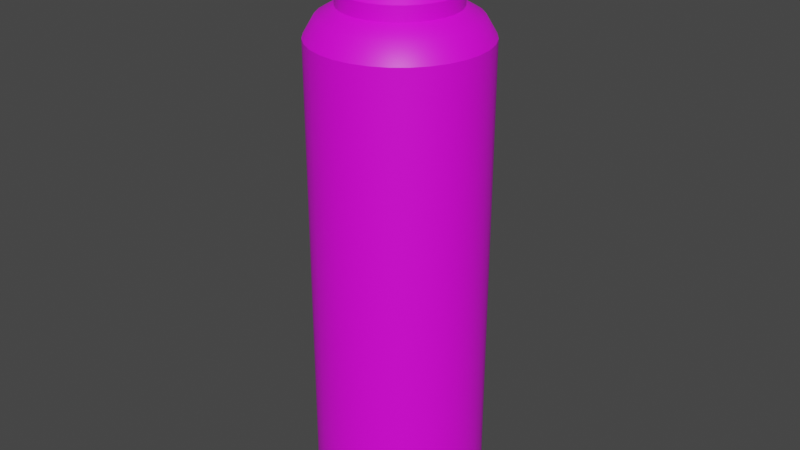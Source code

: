 # Source: HairSpray.blend  (saved by Blender 3.6.13; exported with 4.5.12 LTS)
import bpy
from mathutils import Matrix  # noqa: F401  (used for matrix-valued properties, if any)

bpy.ops.wm.read_factory_settings(use_empty=True)
scene = bpy.context.scene
scene.name = 'Scene'

# ---- collections
col_collection = bpy.data.collections.new('Collection'); scene.collection.children.link(col_collection)

# ---- images (referenced by path relative to the original .blend; pixels are not part of the script)
import os
ASSET_DIR = os.environ.get("B2B_ASSET_DIR", "")  # directory of the original .blend (textures are referenced by path, not embedded)
HERE = os.path.dirname(os.path.abspath(__file__))  # packed textures are extracted next to this script under _unpacked/

def load_image(name, relpath, width, height, colorspace="sRGB"):
    """Load a texture the original file referenced (path relative to the .blend, or extracted next to this script)."""
    p = next((c for c in (os.path.join(HERE, relpath), os.path.join(ASSET_DIR, relpath)) if relpath and os.path.exists(c)), "")
    if p:
        img = bpy.data.images.load(p, check_existing=True)
        img.name = name
    else:  # same state as the original file: an image datablock whose file is absent (Cycles renders it pink)
        img = bpy.data.images.new(name, width, height)
        img.source = "FILE"
        img.filepath = "//" + (relpath or name)
    img.colorspace_settings.name = colorspace
    return img
img_hairspray_basecolor = load_image('HairSpray_BaseColor', 'HairSpray_BaseColor.png', 1024, 1024, 'sRGB')

# ---- materials (node trees are filled in below, after node groups)
mat_material_002 = bpy.data.materials.new('Material.002')

# ---- node groups
ng_auto_smooth = bpy.data.node_groups.new('Auto Smooth', 'GeometryNodeTree')
_s = ng_auto_smooth.interface.new_socket(name='Geometry', in_out='OUTPUT', socket_type='NodeSocketGeometry')
_s = ng_auto_smooth.interface.new_socket(name='Geometry', in_out='INPUT', socket_type='NodeSocketGeometry')
_s = ng_auto_smooth.interface.new_socket(name='Angle', in_out='INPUT', socket_type='NodeSocketFloat')
_s.subtype = 'ANGLE'
_s.min_value = 0.0
_s.max_value = 3.142
ng_auto_smooth.is_modifier = True
_N = ng_auto_smooth.nodes; _L = ng_auto_smooth.links
n0 = _N.new('NodeGroupOutput'); n0.name = 'Group Output'; n0.location = (480, -100)
n1 = _N.new('NodeGroupInput'); n1.name = 'Group Input'; n1.location = (-420, -300)
n2 = _N.new('NodeGroupInput'); n2.name = 'Group Input.001'; n2.location = (-60, -100)
n3 = _N.new('GeometryNodeSetShadeSmooth'); n3.name = 'Set Shade Smooth'; n3.location = (120, -100)
n3.domain = 'EDGE'
n4 = _N.new('GeometryNodeSetShadeSmooth'); n4.name = 'Set Shade Smooth.001'; n4.location = (300, -100)
n5 = _N.new('GeometryNodeInputMeshEdgeAngle'); n5.name = 'Edge Angle'; n5.location = (-420, -220)
n6 = _N.new('GeometryNodeInputEdgeSmooth'); n6.name = 'Is Edge Smooth'; n6.location = (-60, -160)
n7 = _N.new('GeometryNodeInputShadeSmooth'); n7.name = 'Is Face Smooth'; n7.location = (-240, -340)
n8 = _N.new('FunctionNodeBooleanMath'); n8.name = 'Boolean Math'; n8.location = (-60, -220)
n9 = _N.new('FunctionNodeCompare'); n9.name = 'Compare'; n9.location = (-240, -180)
n9.operation = 'LESS_EQUAL'
_L.new(n5.outputs[0], n9.inputs[0])
_L.new(n4.outputs[0], n0.inputs[0])
_L.new(n1.outputs[1], n9.inputs[1])
_L.new(n9.outputs[0], n8.inputs[0])
_L.new(n7.outputs[0], n8.inputs[1])
_L.new(n2.outputs[0], n3.inputs[0])
_L.new(n6.outputs[0], n3.inputs[1])
_L.new(n3.outputs[0], n4.inputs[0])
_L.new(n8.outputs[0], n3.inputs[2])
n0.is_active_output = True

# ---- material node trees
mat_material_002.use_nodes = True; mat_material_002.node_tree.nodes.clear()
_N = mat_material_002.node_tree.nodes; _L = mat_material_002.node_tree.links
n0 = _N.new('ShaderNodeBsdfPrincipled'); n0.name = 'Principled BSDF'; n0.location = (10, 300)
n0.distribution = 'GGX'
n0.subsurface_method = 'RANDOM_WALK_SKIN'
n0.inputs[3].default_value = 1.45
n0.inputs[27].default_value = (0.0, 0.0, 0.0, 1.0)
n0.inputs[28].default_value = 1.0
n1 = _N.new('ShaderNodeOutputMaterial'); n1.name = 'Material Output'; n1.location = (300, 300)
n2 = _N.new('ShaderNodeTexImage'); n2.name = 'Image Texture'; n2.location = (-857, 266)
n2.image = img_hairspray_basecolor
_L.new(n0.outputs[0], n1.inputs[0])
_L.new(n2.outputs[0], n0.inputs[0])
n1.is_active_output = True

# ---- world
world_world = bpy.data.worlds.new('World'); scene.world = world_world
world_world.use_nodes = True; world_world.node_tree.nodes.clear()
_N = world_world.node_tree.nodes; _L = world_world.node_tree.links
n0 = _N.new('ShaderNodeOutputWorld'); n0.name = 'World Output'; n0.location = (300, 300)
n1 = _N.new('ShaderNodeBackground'); n1.name = 'Background'; n1.location = (10, 300)
n1.inputs[0].default_value = (0.05088, 0.05088, 0.05088, 1.0)
_L.new(n1.outputs[0], n0.inputs[0])
n0.is_active_output = True
world_world.color = (0.05088, 0.05088, 0.05088)
world_world.use_sun_shadow = False
world_world.sun_shadow_jitter_overblur = 0.0

# ---- meshes
me_cylinder = bpy.data.meshes.new('Cylinder')
me_cylinder.from_pydata([(8.218e-09, 1.264e-09, 0.0), (8.218e-09, 0.3, 0.0), (0.05853, 0.2942, 0.0), (0.1148, 0.2772, 0.0), (0.1667, 0.2494, 0.0), (0.2121, 0.2121, 0.0), (0.2494, 0.1667, 0.0), (0.2772, 0.1148, 0.0), (0.2942, 0.05853, 0.0), (0.3, 1.264e-09, 0.0), (0.2942, -0.05853, 0.0), (0.2772, -0.1148, 0.0), (0.2494, -0.1667, 0.0), (0.2121, -0.2121, 0.0), (0.1667, -0.2494, 0.0), (0.1148, -0.2772, 0.0), (0.05853, -0.2942, 0.0), (8.218e-09, -0.3, 0.0), (-0.05853, -0.2942, 0.0), (-0.1148, -0.2772, 0.0), (-0.1667, -0.2494, 0.0), (-0.2121, -0.2121, 0.0), (-0.2494, -0.1667, 0.0), (-0.2772, -0.1148, 0.0), (-0.2942, -0.05853, 0.0), (-0.3, 1.264e-09, 0.0), (-0.2942, 0.05853, 0.0), (-0.2772, 0.1148, 0.0), (-0.2494, 0.1667, 0.0), (-0.2121, 0.2121, 0.0), (-0.1667, 0.2494, 0.0), (-0.1148, 0.2772, 0.0), (-0.05853, 0.2942, 0.0), (8.218e-09, 0.3, 1.7), (8.218e-09, 0.1995, 1.8), (8.265e-09, 0.2631, 1.763), (0.03892, 0.1957, 1.8), (0.05853, 0.2942, 1.7), (0.05132, 0.258, 1.763), (0.07635, 0.1843, 1.8), (0.1148, 0.2772, 1.7), (0.1007, 0.243, 1.763), (0.1108, 0.1659, 1.8), (0.1667, 0.2494, 1.7), (0.1462, 0.2187, 1.763), (0.1411, 0.1411, 1.8), (0.2121, 0.2121, 1.7), (0.186, 0.186, 1.763), (0.1659, 0.1108, 1.8), (0.2494, 0.1667, 1.7), (0.2187, 0.1462, 1.763), (0.1843, 0.07635, 1.8), (0.2772, 0.1148, 1.7), (0.243, 0.1007, 1.763), (0.1957, 0.03892, 1.8), (0.2942, 0.05853, 1.7), (0.258, 0.05132, 1.763), (0.1995, 1.264e-09, 1.8), (0.3, 1.264e-09, 1.7), (0.2631, 1.281e-09, 1.763), (0.1957, -0.03892, 1.8), (0.2942, -0.05853, 1.7), (0.258, -0.05132, 1.763), (0.1843, -0.07635, 1.8), (0.2772, -0.1148, 1.7), (0.243, -0.1007, 1.763), (0.1659, -0.1108, 1.8), (0.2494, -0.1667, 1.7), (0.2187, -0.1462, 1.763), (0.1411, -0.1411, 1.8), (0.2121, -0.2121, 1.7), (0.186, -0.186, 1.763), (0.1108, -0.1659, 1.8), (0.1667, -0.2494, 1.7), (0.1462, -0.2187, 1.763), (0.07635, -0.1843, 1.8), (0.1148, -0.2772, 1.7), (0.1007, -0.243, 1.763), (0.03892, -0.1957, 1.8), (0.05853, -0.2942, 1.7), (0.05132, -0.258, 1.763), (8.218e-09, -0.1995, 1.8), (8.218e-09, -0.3, 1.7), (8.265e-09, -0.2631, 1.763), (-0.03892, -0.1957, 1.8), (-0.05853, -0.2942, 1.7), (-0.05132, -0.258, 1.763), (-0.07635, -0.1843, 1.8), (-0.1148, -0.2772, 1.7), (-0.1007, -0.243, 1.763), (-0.1108, -0.1659, 1.8), (-0.1667, -0.2494, 1.7), (-0.1462, -0.2187, 1.763), (-0.1411, -0.1411, 1.8), (-0.2121, -0.2121, 1.7), (-0.186, -0.186, 1.763), (-0.1659, -0.1108, 1.8), (-0.2494, -0.1667, 1.7), (-0.2187, -0.1462, 1.763), (-0.1843, -0.07635, 1.8), (-0.2772, -0.1148, 1.7), (-0.243, -0.1007, 1.763), (-0.1957, -0.03892, 1.8), (-0.2942, -0.05853, 1.7), (-0.258, -0.05132, 1.763), (-0.1995, 1.264e-09, 1.8), (-0.3, 1.264e-09, 1.7), (-0.2631, 1.281e-09, 1.763), (-0.1957, 0.03892, 1.8), (-0.2942, 0.05853, 1.7), (-0.258, 0.05132, 1.763), (-0.1843, 0.07635, 1.8), (-0.2772, 0.1148, 1.7), (-0.243, 0.1007, 1.763), (-0.1659, 0.1108, 1.8), (-0.2494, 0.1667, 1.7), (-0.2187, 0.1462, 1.763), (-0.1411, 0.1411, 1.8), (-0.2121, 0.2121, 1.7), (-0.186, 0.186, 1.763), (-0.1108, 0.1659, 1.8), (-0.1667, 0.2494, 1.7), (-0.1462, 0.2187, 1.763), (-0.07635, 0.1843, 1.8), (-0.1148, 0.2772, 1.7), (-0.1007, 0.243, 1.763), (-0.03892, 0.1957, 1.8), (-0.05853, 0.2942, 1.7), (-0.05132, 0.258, 1.763), (-0.03402, 0.171, 2.012), (-0.06674, 0.1611, 2.012), (-0.09689, 0.145, 2.012), (-0.1233, 0.1233, 2.012), (-0.145, 0.09689, 2.012), (-0.1611, 0.06674, 2.012), (-0.171, 0.03402, 2.012), (-0.1744, 1.264e-09, 2.012), (-0.171, -0.03402, 2.012), (-0.1611, -0.06674, 2.012), (-0.145, -0.09689, 2.012), (-0.1233, -0.1233, 2.012), (-0.09689, -0.145, 2.012), (-0.06674, -0.1611, 2.012), (-0.03402, -0.171, 2.012), (8.218e-09, -0.1744, 2.012), (0.03402, -0.171, 2.012), (0.06674, -0.1611, 2.012), (0.09689, -0.145, 2.012), (0.1233, -0.1233, 2.012), (0.145, -0.09689, 2.012), (0.1611, -0.06674, 2.012), (0.171, -0.03402, 2.012), (0.1744, 1.264e-09, 2.012), (0.171, 0.03402, 2.012), (0.1611, 0.06674, 2.012), (0.145, 0.09689, 2.012), (0.1233, 0.1233, 2.012), (0.09689, 0.145, 2.012), (0.06674, 0.1611, 2.012), (0.03402, 0.171, 2.012), (8.218e-09, 0.1744, 2.012), (8.218e-09, 0.1995, 1.85), (8.218e-09, 0.1744, 1.875), (0.03402, 0.171, 1.875), (0.03892, 0.1957, 1.85), (0.06674, 0.1611, 1.875), (0.07635, 0.1843, 1.85), (0.09689, 0.145, 1.875), (0.1108, 0.1659, 1.85), (0.1233, 0.1233, 1.875), (0.1411, 0.1411, 1.85), (0.145, 0.09689, 1.875), (0.1659, 0.1108, 1.85), (0.1611, 0.06674, 1.875), (0.1843, 0.07635, 1.85), (0.171, 0.03402, 1.875), (0.1957, 0.03892, 1.85), (0.1744, 1.264e-09, 1.875), (0.1995, 1.264e-09, 1.85), (0.171, -0.03402, 1.875), (0.1957, -0.03892, 1.85), (0.1611, -0.06674, 1.875), (0.1843, -0.07635, 1.85), (0.145, -0.09689, 1.875), (0.1659, -0.1108, 1.85), (0.1233, -0.1233, 1.875), (0.1411, -0.1411, 1.85), (0.09689, -0.145, 1.875), (0.1108, -0.1659, 1.85), (0.06674, -0.1611, 1.875), (0.07635, -0.1843, 1.85), (0.03402, -0.171, 1.875), (0.03892, -0.1957, 1.85), (8.218e-09, -0.1744, 1.875), (8.218e-09, -0.1995, 1.85), (-0.03402, -0.171, 1.875), (-0.03892, -0.1957, 1.85), (-0.06674, -0.1611, 1.875), (-0.07635, -0.1843, 1.85), (-0.09689, -0.145, 1.875), (-0.1108, -0.1659, 1.85), (-0.1233, -0.1233, 1.875), (-0.1411, -0.1411, 1.85), (-0.145, -0.09689, 1.875), (-0.1659, -0.1108, 1.85), (-0.1611, -0.06674, 1.875), (-0.1843, -0.07635, 1.85), (-0.171, -0.03402, 1.875), (-0.1957, -0.03892, 1.85), (-0.1744, 1.264e-09, 1.875), (-0.1995, 1.264e-09, 1.85), (-0.171, 0.03402, 1.875), (-0.1957, 0.03892, 1.85), (-0.1611, 0.06674, 1.875), (-0.1843, 0.07635, 1.85), (-0.145, 0.09689, 1.875), (-0.1659, 0.1108, 1.85), (-0.1233, 0.1233, 1.875), (-0.1411, 0.1411, 1.85), (-0.09689, 0.145, 1.875), (-0.1108, 0.1659, 1.85), (-0.06674, 0.1611, 1.875), (-0.07635, 0.1843, 1.85), (-0.03402, 0.171, 1.875), (-0.03892, 0.1957, 1.85), (8.218e-09, 1.264e-09, 2.012), (0.03402, 0.171, 2.102), (0.06674, 0.1611, 2.102), (8.218e-09, 1.264e-09, 2.102), (-0.171, 0.03402, 2.102), (-0.1233, 0.1233, 2.102), (-0.09689, 0.145, 2.102), (-0.03402, 0.171, 2.102), (8.218e-09, 0.1744, 2.102), (0.1233, 0.1233, 2.102), (0.145, 0.09689, 2.102), (0.171, 0.03402, 2.102), (0.1744, 1.264e-09, 2.102), (-0.1611, 0.06674, 2.102), (-0.06674, 0.1611, 2.102), (-0.145, 0.09689, 2.102), (-0.1744, 1.264e-09, 2.102), (0.1611, 0.06674, 2.102), (0.09689, 0.145, 2.102)], [], [(0, 1, 2), (1, 33, 37, 2), (32, 127, 33, 1), (0, 2, 3), (2, 37, 40, 3), (223, 221, 130, 129), (0, 3, 4), (3, 40, 43, 4), (205, 203, 139, 138), (0, 4, 5), (4, 43, 46, 5), (187, 185, 148, 147), (0, 5, 6), (5, 46, 49, 6), (169, 167, 157, 156), (0, 6, 7), (6, 49, 52, 7), (39, 36, 164, 166), (0, 7, 8), (7, 52, 55, 8), (213, 211, 135, 134), (0, 8, 9), (8, 55, 58, 9), (195, 193, 144, 143), (0, 9, 10), (9, 58, 61, 10), (177, 175, 153, 152), (0, 10, 11), (10, 61, 64, 11), (221, 219, 131, 130), (0, 11, 12), (11, 64, 67, 12), (203, 201, 140, 139), (0, 12, 13), (12, 67, 70, 13), (185, 183, 149, 148), (0, 13, 14), (13, 70, 73, 14), (167, 165, 158, 157), (0, 14, 15), (14, 73, 76, 15), (211, 209, 136, 135), (0, 15, 16), (15, 76, 79, 16), (193, 191, 145, 144), (0, 16, 17), (16, 79, 82, 17), (175, 173, 154, 153), (0, 17, 18), (17, 82, 85, 18), (219, 217, 132, 131), (0, 18, 19), (18, 85, 88, 19), (201, 199, 141, 140), (0, 19, 20), (19, 88, 91, 20), (183, 181, 150, 149), (0, 20, 21), (20, 91, 94, 21), (165, 163, 159, 158), (0, 21, 22), (21, 94, 97, 22), (209, 207, 137, 136), (0, 22, 23), (22, 97, 100, 23), (191, 189, 146, 145), (0, 23, 24), (23, 100, 103, 24), (173, 171, 155, 154), (0, 24, 25), (24, 103, 106, 25), (217, 215, 133, 132), (0, 25, 26), (25, 106, 109, 26), (199, 197, 142, 141), (0, 26, 27), (26, 109, 112, 27), (181, 179, 151, 150), (0, 27, 28), (27, 112, 115, 28), (163, 162, 160, 159), (0, 28, 29), (28, 115, 118, 29), (162, 223, 129, 160), (0, 29, 30), (29, 118, 121, 30), (207, 205, 138, 137), (0, 30, 31), (30, 121, 124, 31), (189, 187, 147, 146), (0, 31, 32), (31, 124, 127, 32), (0, 32, 1), (171, 169, 156, 155), (215, 213, 134, 133), (37, 33, 35, 38), (38, 35, 34, 36), (40, 37, 38, 41), (41, 38, 36, 39), (43, 40, 41, 44), (44, 41, 39, 42), (46, 43, 44, 47), (47, 44, 42, 45), (49, 46, 47, 50), (50, 47, 45, 48), (52, 49, 50, 53), (53, 50, 48, 51), (55, 52, 53, 56), (56, 53, 51, 54), (58, 55, 56, 59), (59, 56, 54, 57), (61, 58, 59, 62), (62, 59, 57, 60), (64, 61, 62, 65), (65, 62, 60, 63), (67, 64, 65, 68), (68, 65, 63, 66), (70, 67, 68, 71), (71, 68, 66, 69), (73, 70, 71, 74), (74, 71, 69, 72), (76, 73, 74, 77), (77, 74, 72, 75), (79, 76, 77, 80), (80, 77, 75, 78), (82, 79, 80, 83), (83, 80, 78, 81), (85, 82, 83, 86), (86, 83, 81, 84), (88, 85, 86, 89), (89, 86, 84, 87), (91, 88, 89, 92), (92, 89, 87, 90), (94, 91, 92, 95), (95, 92, 90, 93), (97, 94, 95, 98), (98, 95, 93, 96), (100, 97, 98, 101), (101, 98, 96, 99), (103, 100, 101, 104), (104, 101, 99, 102), (106, 103, 104, 107), (107, 104, 102, 105), (109, 106, 107, 110), (110, 107, 105, 108), (112, 109, 110, 113), (113, 110, 108, 111), (115, 112, 113, 116), (116, 113, 111, 114), (118, 115, 116, 119), (119, 116, 114, 117), (121, 118, 119, 122), (122, 119, 117, 120), (124, 121, 122, 125), (125, 122, 120, 123), (127, 124, 125, 128), (128, 125, 123, 126), (33, 127, 128, 35), (35, 128, 126, 34), (197, 195, 143, 142), (45, 42, 168, 170), (48, 45, 170, 172), (51, 48, 172, 174), (54, 51, 174, 176), (57, 54, 176, 178), (60, 57, 178, 180), (63, 60, 180, 182), (66, 63, 182, 184), (69, 66, 184, 186), (72, 69, 186, 188), (75, 72, 188, 190), (78, 75, 190, 192), (81, 78, 192, 194), (84, 81, 194, 196), (87, 84, 196, 198), (90, 87, 198, 200), (93, 90, 200, 202), (96, 93, 202, 204), (99, 96, 204, 206), (102, 99, 206, 208), (105, 102, 208, 210), (108, 105, 210, 212), (111, 108, 212, 214), (114, 111, 214, 216), (117, 114, 216, 218), (120, 117, 218, 220), (123, 120, 220, 222), (126, 123, 222, 224), (159, 160, 233, 226), (34, 126, 224, 161), (42, 39, 166, 168), (179, 177, 152, 151), (162, 163, 164, 161), (163, 165, 166, 164), (165, 167, 168, 166), (167, 169, 170, 168), (169, 171, 172, 170), (171, 173, 174, 172), (173, 175, 176, 174), (175, 177, 178, 176), (177, 179, 180, 178), (179, 181, 182, 180), (181, 183, 184, 182), (183, 185, 186, 184), (185, 187, 188, 186), (187, 189, 190, 188), (189, 191, 192, 190), (191, 193, 194, 192), (193, 195, 196, 194), (195, 197, 198, 196), (197, 199, 200, 198), (199, 201, 202, 200), (201, 203, 204, 202), (203, 205, 206, 204), (205, 207, 208, 206), (207, 209, 210, 208), (209, 211, 212, 210), (211, 213, 214, 212), (213, 215, 216, 214), (215, 217, 218, 216), (217, 219, 220, 218), (219, 221, 222, 220), (221, 223, 224, 222), (223, 162, 161, 224), (36, 34, 161, 164), (225, 147, 148), (225, 139, 140), (158, 159, 226, 227), (131, 132, 230, 231), (225, 150, 151), (225, 142, 143), (135, 136, 241, 229), (134, 135, 229, 238), (225, 145, 146), (225, 137, 138), (156, 157, 243, 234), (157, 158, 227, 243), (225, 148, 149), (225, 140, 141), (132, 133, 240, 230), (152, 153, 236, 237), (225, 151, 152), (225, 143, 144), (133, 134, 238, 240), (153, 154, 242, 236), (225, 146, 147), (225, 138, 139), (154, 155, 235, 242), (129, 130, 239, 232), (225, 149, 150), (225, 141, 142), (130, 131, 231, 239), (155, 156, 234, 235), (225, 144, 145), (225, 136, 137), (136, 225, 228, 241), (228, 235, 234), (228, 231, 230), (228, 227, 226), (228, 238, 229), (228, 236, 242), (228, 232, 239), (228, 234, 243), (228, 230, 240), (228, 233, 232), (228, 229, 241), (228, 242, 235), (228, 239, 231), (228, 243, 227), (228, 240, 238), (228, 237, 236), (228, 226, 233), (225, 152, 237, 228), (160, 129, 232, 233)])
me_cylinder.polygons.foreach_set('use_smooth', [True] * 274)
_uv = me_cylinder.uv_layers.new(name='UVMap')
_uv.uv.foreach_set('vector', [0.1205, 0.8795, 0.2362, 0.8444, 0.2409, 0.8676, 0.0001685, 0.4032, 0.6855, 0.4032, 0.6855, 0.4269, 0.0001685, 0.4269, 0.0001685, 0.3795, 0.6855, 0.3795, 0.6855, 0.4032, 0.0001685, 0.4032, 0.1205, 0.8795, 0.2409, 0.8676, 0.2409, 0.8913, 0.0001685, 0.4269, 0.6855, 0.4269, 0.6855, 0.4506, 0.0001685, 0.4506, 0.7842, 0.2368, 0.7842, 0.2515, 0.7259, 0.2503, 0.7261, 0.2363, 0.1205, 0.8795, 0.2409, 0.8913, 0.2362, 0.9146, 0.0001685, 0.4506, 0.6855, 0.4506, 0.6855, 0.4743, 0.0001685, 0.4743, 0.7758, 0.3684, 0.7735, 0.3828, 0.717, 0.3746, 0.7189, 0.361, 0.1205, 0.8795, 0.2362, 0.9146, 0.2272, 0.9365, 0.0001685, 0.4743, 0.6855, 0.4743, 0.6855, 0.498, 0.0001685, 0.498, 0.7659, 0.03578, 0.7686, 0.04952, 0.714, 0.05872, 0.7118, 0.04564, 0.1205, 0.8795, 0.2272, 0.9365, 0.214, 0.9562, 0.0001685, 0.498, 0.6855, 0.498, 0.6855, 0.5217, 0.0001685, 0.5217, 0.7823, 0.1636, 0.7829, 0.1781, 0.7253, 0.1804, 0.7247, 0.1666, 0.1205, 0.8795, 0.214, 0.9562, 0.1972, 0.973, 0.0001685, 0.5217, 0.6855, 0.5217, 0.6855, 0.5454, 0.0001685, 0.5454, 0.8169, 0.1913, 0.8174, 0.2064, 0.7982, 0.207, 0.7979, 0.1922, 0.1205, 0.8795, 0.1972, 0.973, 0.1775, 0.9861, 0.0001685, 0.5454, 0.6855, 0.5454, 0.6855, 0.5691, 0.0001685, 0.5691, 0.7815, 0.3103, 0.7803, 0.3249, 0.7229, 0.3201, 0.7237, 0.3062, 0.1205, 0.8795, 0.1775, 0.9861, 0.1556, 0.9952, 0.0001685, 0.5691, 0.6855, 0.5691, 0.6855, 0.5928, 0.0001685, 0.5928, 0.7636, 0.4399, 0.7602, 0.4537, 0.705, 0.4419, 0.7077, 0.4285, 0.1205, 0.8795, 0.1556, 0.9952, 0.1324, 0.9998, 0.0001685, 0.5928, 0.6855, 0.5928, 0.6855, 0.6166, 0.0001685, 0.6166, 0.7772, 0.1061, 0.7788, 0.1204, 0.7222, 0.1254, 0.7211, 0.1119, 0.1205, 0.8795, 0.1324, 0.9998, 0.1087, 0.9998, 0.0001685, 0.6166, 0.6855, 0.6166, 0.6855, 0.6403, 0.0001685, 0.6403, 0.7842, 0.2515, 0.7835, 0.2662, 0.7256, 0.2643, 0.7259, 0.2503, 0.1205, 0.8795, 0.1087, 0.9998, 0.08541, 0.9952, 0.0001685, 0.6403, 0.6855, 0.6403, 0.6855, 0.664, 0.0001685, 0.664, 0.7735, 0.3828, 0.7714, 0.3972, 0.715, 0.3882, 0.717, 0.3746, 0.1205, 0.8795, 0.08541, 0.9952, 0.06351, 0.9861, 0.0001685, 0.664, 0.6855, 0.664, 0.6855, 0.6877, 0.0001685, 0.6877, 0.7686, 0.04952, 0.771, 0.0635, 0.7161, 0.07191, 0.714, 0.05872, 0.1205, 0.8795, 0.06351, 0.9861, 0.0438, 0.973, 0.0001685, 0.6877, 0.6855, 0.6877, 0.6855, 0.7114, 0.0001686, 0.7114, 0.7829, 0.1781, 0.7833, 0.1927, 0.7257, 0.1943, 0.7253, 0.1804, 0.1205, 0.8795, 0.0438, 0.973, 0.02704, 0.9562, 0.0001686, 0.7114, 0.6855, 0.7114, 0.6855, 0.7351, 0.0001686, 0.7351, 0.7803, 0.3249, 0.779, 0.3394, 0.7219, 0.3338, 0.7229, 0.3201, 0.1205, 0.8795, 0.02704, 0.9562, 0.01387, 0.9365, 0.0001686, 0.7351, 0.6855, 0.7351, 0.6855, 0.7588, 0.0001686, 0.7588, 0.7602, 0.4537, 0.7566, 0.4671, 0.7021, 0.4555, 0.705, 0.4419, 0.1205, 0.8795, 0.01387, 0.9365, 0.004793, 0.9146, 0.0001685, 0.0001686, 0.6855, 0.0001685, 0.6855, 0.02388, 0.0001685, 0.02388, 0.7788, 0.1204, 0.7802, 0.1347, 0.7232, 0.1391, 0.7222, 0.1254, 0.1205, 0.8795, 0.004793, 0.9146, 0.0001684, 0.8913, 0.0001685, 0.02388, 0.6855, 0.02388, 0.6855, 0.04758, 0.0001685, 0.04758, 0.7835, 0.2662, 0.7831, 0.2809, 0.7251, 0.2783, 0.7256, 0.2643, 0.1205, 0.8795, 0.0001684, 0.8913, 0.0001684, 0.8676, 0.0001685, 0.04758, 0.6855, 0.04758, 0.6855, 0.07129, 0.0001685, 0.07129, 0.7714, 0.3972, 0.7691, 0.4115, 0.7128, 0.4017, 0.715, 0.3882, 0.1205, 0.8795, 0.0001684, 0.8676, 0.004793, 0.8444, 0.0001685, 0.07129, 0.6855, 0.07129, 0.6855, 0.095, 0.0001685, 0.095, 0.771, 0.0635, 0.7735, 0.07756, 0.7179, 0.08518, 0.7161, 0.07191, 0.1205, 0.8795, 0.004793, 0.8444, 0.01387, 0.8225, 0.0001685, 0.095, 0.6855, 0.095, 0.6855, 0.1187, 0.0001685, 0.1187, 0.7833, 0.1927, 0.784, 0.2074, 0.726, 0.2083, 0.7257, 0.1943, 0.1205, 0.8795, 0.01387, 0.8225, 0.02704, 0.8028, 0.0001685, 0.1187, 0.6855, 0.1187, 0.6855, 0.1424, 0.0001685, 0.1424, 0.779, 0.3394, 0.7775, 0.3539, 0.7205, 0.3474, 0.7219, 0.3338, 0.1205, 0.8795, 0.02704, 0.8028, 0.0438, 0.786, 0.0001685, 0.1424, 0.6855, 0.1424, 0.6855, 0.1661, 0.0001685, 0.1661, 0.7596, 0.009376, 0.7629, 0.02233, 0.7095, 0.03266, 0.707, 0.01977, 0.1205, 0.8795, 0.0438, 0.786, 0.06351, 0.7728, 0.0001685, 0.1661, 0.6855, 0.1661, 0.6855, 0.1898, 0.0001685, 0.1898, 0.7802, 0.1347, 0.7811, 0.1491, 0.724, 0.1528, 0.7232, 0.1391, 0.1205, 0.8795, 0.06351, 0.7728, 0.08541, 0.7638, 0.0001685, 0.1898, 0.6855, 0.1898, 0.6855, 0.2135, 0.0001685, 0.2135, 0.7831, 0.2809, 0.7824, 0.2956, 0.7245, 0.2923, 0.7251, 0.2783, 0.1205, 0.8795, 0.08541, 0.7638, 0.1087, 0.7591, 0.0001685, 0.2135, 0.6855, 0.2135, 0.6855, 0.2372, 0.0001685, 0.2372, 0.7691, 0.4115, 0.7664, 0.4258, 0.7103, 0.4151, 0.7128, 0.4017, 0.1205, 0.8795, 0.1087, 0.7591, 0.1324, 0.7591, 0.0001685, 0.2372, 0.6855, 0.2372, 0.6855, 0.2609, 0.0001685, 0.2609, 0.7735, 0.07756, 0.7753, 0.09178, 0.7196, 0.09852, 0.7179, 0.08518, 0.1205, 0.8795, 0.1324, 0.7591, 0.1556, 0.7638, 0.0001685, 0.2609, 0.6855, 0.2609, 0.6855, 0.2847, 0.0001685, 0.2847, 0.784, 0.2074, 0.784, 0.2221, 0.7261, 0.2223, 0.726, 0.2083, 0.1205, 0.8795, 0.1556, 0.7638, 0.1775, 0.7728, 0.0001685, 0.2847, 0.6855, 0.2847, 0.6855, 0.3084, 0.0001685, 0.3084, 0.784, 0.2221, 0.7842, 0.2368, 0.7261, 0.2363, 0.7261, 0.2223, 0.1205, 0.8795, 0.1775, 0.7728, 0.1972, 0.786, 0.0001685, 0.3084, 0.6855, 0.3084, 0.6855, 0.3321, 0.0001685, 0.3321, 0.7775, 0.3539, 0.7758, 0.3684, 0.7189, 0.361, 0.7205, 0.3474, 0.1205, 0.8795, 0.1972, 0.786, 0.214, 0.8028, 0.0001685, 0.3321, 0.6855, 0.3321, 0.6855, 0.3558, 0.0001685, 0.3558, 0.7629, 0.02233, 0.7659, 0.03578, 0.7118, 0.04564, 0.7095, 0.03266, 0.1205, 0.8795, 0.214, 0.8028, 0.2272, 0.8225, 0.0001685, 0.3558, 0.6855, 0.3558, 0.6855, 0.3795, 0.0001685, 0.3795, 0.1205, 0.8795, 0.2272, 0.8225, 0.2362, 0.8444, 0.7811, 0.1491, 0.7823, 0.1636, 0.7247, 0.1666, 0.724, 0.1528, 0.7824, 0.2956, 0.7815, 0.3103, 0.7237, 0.3062, 0.7245, 0.2923, 0.6935, 0.7045, 0.688, 0.681, 0.717, 0.6762, 0.7215, 0.6958, 0.7215, 0.6958, 0.717, 0.6762, 0.746, 0.6716, 0.7496, 0.6872, 0.7022, 0.727, 0.6935, 0.7045, 0.7215, 0.6958, 0.7287, 0.7146, 0.7287, 0.7146, 0.7215, 0.6958, 0.7496, 0.6872, 0.7554, 0.7022, 0.7139, 0.7481, 0.7022, 0.727, 0.7287, 0.7146, 0.7383, 0.7323, 0.7383, 0.7323, 0.7287, 0.7146, 0.7554, 0.7022, 0.7632, 0.7163, 0.7283, 0.7675, 0.7139, 0.7481, 0.7383, 0.7323, 0.7505, 0.7483, 0.7505, 0.7483, 0.7383, 0.7323, 0.7632, 0.7163, 0.7728, 0.7292, 0.7453, 0.7847, 0.7283, 0.7675, 0.7505, 0.7483, 0.7646, 0.7627, 0.7646, 0.7627, 0.7505, 0.7483, 0.7728, 0.7292, 0.7841, 0.7406, 0.7645, 0.7995, 0.7453, 0.7847, 0.7646, 0.7627, 0.7807, 0.7749, 0.7807, 0.7749, 0.7646, 0.7627, 0.7841, 0.7406, 0.797, 0.7503, 0.7857, 0.8114, 0.7645, 0.7995, 0.7807, 0.7749, 0.7982, 0.7848, 0.7982, 0.7848, 0.7807, 0.7749, 0.797, 0.7503, 0.8109, 0.7584, 0.8083, 0.8202, 0.7857, 0.8114, 0.7982, 0.7848, 0.8169, 0.7922, 0.8169, 0.7922, 0.7982, 0.7848, 0.8109, 0.7584, 0.8258, 0.7642, 0.8318, 0.8258, 0.8083, 0.8202, 0.8169, 0.7922, 0.8365, 0.797, 0.8365, 0.797, 0.8169, 0.7922, 0.8258, 0.7642, 0.8415, 0.768, 0.8557, 0.828, 0.8318, 0.8258, 0.8365, 0.797, 0.8564, 0.799, 0.8564, 0.799, 0.8365, 0.797, 0.8415, 0.768, 0.8574, 0.7698, 0.8796, 0.8271, 0.8557, 0.828, 0.8564, 0.799, 0.8765, 0.7983, 0.8765, 0.7983, 0.8564, 0.799, 0.8574, 0.7698, 0.8733, 0.7691, 0.9032, 0.8229, 0.8796, 0.8271, 0.8765, 0.7983, 0.8961, 0.7946, 0.8961, 0.7946, 0.8765, 0.7983, 0.8733, 0.7691, 0.8891, 0.7664, 0.926, 0.8156, 0.9032, 0.8229, 0.8961, 0.7946, 0.9152, 0.7886, 0.9152, 0.7886, 0.8961, 0.7946, 0.8891, 0.7664, 0.9042, 0.7614, 0.9476, 0.8053, 0.926, 0.8156, 0.9152, 0.7886, 0.9333, 0.7797, 0.9333, 0.7797, 0.9152, 0.7886, 0.9042, 0.7614, 0.9185, 0.7544, 0.9677, 0.7925, 0.9476, 0.8053, 0.9333, 0.7797, 0.9506, 0.7683, 0.9506, 0.7683, 0.9333, 0.7797, 0.9185, 0.7544, 0.9316, 0.7453, 0.9461, 0.497, 0.9677, 0.5097, 0.9505, 0.5355, 0.9324, 0.5242, 0.9324, 0.5242, 0.9505, 0.5355, 0.9316, 0.5598, 0.9179, 0.5509, 0.9233, 0.4872, 0.9461, 0.497, 0.9324, 0.5242, 0.9133, 0.5157, 0.9133, 0.5157, 0.9324, 0.5242, 0.9179, 0.5509, 0.9029, 0.5441, 0.8994, 0.4807, 0.9233, 0.4872, 0.9133, 0.5157, 0.8934, 0.5099, 0.8934, 0.5099, 0.9133, 0.5157, 0.9029, 0.5441, 0.887, 0.5396, 0.8749, 0.4773, 0.8994, 0.4807, 0.8934, 0.5099, 0.8729, 0.5072, 0.8729, 0.5072, 0.8934, 0.5099, 0.887, 0.5396, 0.8707, 0.5372, 0.8502, 0.4774, 0.8749, 0.4773, 0.8729, 0.5072, 0.8524, 0.5072, 0.8524, 0.5072, 0.8729, 0.5072, 0.8707, 0.5372, 0.8543, 0.537, 0.8259, 0.481, 0.8502, 0.4774, 0.8524, 0.5072, 0.8321, 0.5099, 0.8321, 0.5099, 0.8524, 0.5072, 0.8543, 0.537, 0.8381, 0.5391, 0.8023, 0.4876, 0.8259, 0.481, 0.8321, 0.5099, 0.8125, 0.5156, 0.8125, 0.5156, 0.8321, 0.5099, 0.8381, 0.5391, 0.8225, 0.5436, 0.78, 0.4976, 0.8023, 0.4876, 0.8125, 0.5156, 0.7938, 0.5237, 0.7938, 0.5237, 0.8125, 0.5156, 0.8225, 0.5436, 0.8076, 0.55, 0.7593, 0.5104, 0.78, 0.4976, 0.7938, 0.5237, 0.7764, 0.5343, 0.7764, 0.5343, 0.7938, 0.5237, 0.8076, 0.55, 0.7938, 0.5586, 0.7405, 0.5259, 0.7593, 0.5104, 0.7764, 0.5343, 0.7609, 0.5473, 0.7609, 0.5473, 0.7764, 0.5343, 0.7938, 0.5586, 0.7812, 0.5688, 0.7242, 0.5439, 0.7405, 0.5259, 0.7609, 0.5473, 0.7471, 0.5622, 0.7471, 0.5622, 0.7609, 0.5473, 0.7812, 0.5688, 0.7702, 0.5806, 0.7103, 0.5638, 0.7242, 0.5439, 0.7471, 0.5622, 0.7356, 0.5789, 0.7356, 0.5789, 0.7471, 0.5622, 0.7702, 0.5806, 0.7611, 0.594, 0.6992, 0.5856, 0.7103, 0.5638, 0.7356, 0.5789, 0.7266, 0.597, 0.7266, 0.597, 0.7356, 0.5789, 0.7611, 0.594, 0.7538, 0.6084, 0.6915, 0.6087, 0.6992, 0.5856, 0.7266, 0.597, 0.72, 0.6161, 0.72, 0.6161, 0.7266, 0.597, 0.7538, 0.6084, 0.7486, 0.6238, 0.6871, 0.6326, 0.6915, 0.6087, 0.72, 0.6161, 0.7161, 0.636, 0.7161, 0.636, 0.72, 0.6161, 0.7486, 0.6238, 0.7454, 0.6396, 0.6858, 0.6568, 0.6871, 0.6326, 0.7161, 0.636, 0.7153, 0.6561, 0.7153, 0.6561, 0.7161, 0.636, 0.7454, 0.6396, 0.7445, 0.6556, 0.688, 0.681, 0.6858, 0.6568, 0.7153, 0.6561, 0.717, 0.6762, 0.717, 0.6762, 0.7153, 0.6561, 0.7445, 0.6556, 0.746, 0.6716, 0.7664, 0.4258, 0.7636, 0.4399, 0.7077, 0.4285, 0.7103, 0.4151, 0.8152, 0.1614, 0.8161, 0.1763, 0.7972, 0.1774, 0.7963, 0.1627, 0.8141, 0.1465, 0.8152, 0.1614, 0.7963, 0.1627, 0.7954, 0.1481, 0.8129, 0.1318, 0.8141, 0.1465, 0.7954, 0.1481, 0.7941, 0.1335, 0.8115, 0.117, 0.8129, 0.1318, 0.7941, 0.1335, 0.7928, 0.119, 0.81, 0.1021, 0.8115, 0.117, 0.7928, 0.119, 0.7913, 0.1044, 0.8081, 0.08724, 0.81, 0.1021, 0.7913, 0.1044, 0.7895, 0.08989, 0.8059, 0.07241, 0.8081, 0.08724, 0.7895, 0.08989, 0.7873, 0.07545, 0.8035, 0.05762, 0.8059, 0.07241, 0.7873, 0.07545, 0.785, 0.06105, 0.8006, 0.04294, 0.8035, 0.05762, 0.785, 0.06105, 0.7823, 0.04681, 0.7973, 0.02846, 0.8006, 0.04294, 0.7823, 0.04681, 0.7793, 0.03275, 0.7937, 0.01419, 0.7973, 0.02846, 0.7793, 0.03275, 0.7759, 0.01889, 0.79, 0.0001685, 0.7937, 0.01419, 0.7759, 0.01889, 0.772, 0.005004, 0.7925, 0.462, 0.7886, 0.4769, 0.7696, 0.4719, 0.7738, 0.4574, 0.7959, 0.4471, 0.7925, 0.462, 0.7738, 0.4574, 0.7772, 0.443, 0.799, 0.4323, 0.7959, 0.4471, 0.7772, 0.443, 0.7803, 0.4286, 0.8019, 0.4174, 0.799, 0.4323, 0.7803, 0.4286, 0.7831, 0.4141, 0.8044, 0.4025, 0.8019, 0.4174, 0.7831, 0.4141, 0.7856, 0.3995, 0.8067, 0.3875, 0.8044, 0.4025, 0.7856, 0.3995, 0.7879, 0.3849, 0.8087, 0.3726, 0.8067, 0.3875, 0.7879, 0.3849, 0.7898, 0.3702, 0.8105, 0.3577, 0.8087, 0.3726, 0.7898, 0.3702, 0.7916, 0.3556, 0.8122, 0.3428, 0.8105, 0.3577, 0.7916, 0.3556, 0.7932, 0.3409, 0.8137, 0.3278, 0.8122, 0.3428, 0.7932, 0.3409, 0.7946, 0.3262, 0.8149, 0.3127, 0.8137, 0.3278, 0.7946, 0.3262, 0.7958, 0.3114, 0.816, 0.2976, 0.8149, 0.3127, 0.7958, 0.3114, 0.7968, 0.2965, 0.8168, 0.2824, 0.816, 0.2976, 0.7968, 0.2965, 0.7976, 0.2816, 0.8174, 0.2671, 0.8168, 0.2824, 0.7976, 0.2816, 0.7982, 0.2667, 0.8177, 0.2519, 0.8174, 0.2671, 0.7982, 0.2667, 0.7984, 0.2517, 0.8178, 0.2368, 0.8177, 0.2519, 0.7984, 0.2517, 0.7986, 0.2368, 0.726, 0.2083, 0.7261, 0.2223, 0.6898, 0.2223, 0.6897, 0.2087, 0.8177, 0.2216, 0.8178, 0.2368, 0.7986, 0.2368, 0.7986, 0.2219, 0.8161, 0.1763, 0.8169, 0.1913, 0.7979, 0.1922, 0.7972, 0.1774, 0.7753, 0.09178, 0.7772, 0.1061, 0.7211, 0.1119, 0.7196, 0.09852, 0.784, 0.2221, 0.784, 0.2074, 0.7982, 0.207, 0.7986, 0.2219, 0.784, 0.2074, 0.7833, 0.1927, 0.7979, 0.1922, 0.7982, 0.207, 0.7833, 0.1927, 0.7829, 0.1781, 0.7972, 0.1774, 0.7979, 0.1922, 0.7829, 0.1781, 0.7823, 0.1636, 0.7963, 0.1627, 0.7972, 0.1774, 0.7823, 0.1636, 0.7811, 0.1491, 0.7954, 0.1481, 0.7963, 0.1627, 0.7811, 0.1491, 0.7802, 0.1347, 0.7941, 0.1335, 0.7954, 0.1481, 0.7802, 0.1347, 0.7788, 0.1204, 0.7928, 0.119, 0.7941, 0.1335, 0.7788, 0.1204, 0.7772, 0.1061, 0.7913, 0.1044, 0.7928, 0.119, 0.7772, 0.1061, 0.7753, 0.09178, 0.7895, 0.08989, 0.7913, 0.1044, 0.7753, 0.09178, 0.7735, 0.07756, 0.7873, 0.07545, 0.7895, 0.08989, 0.7735, 0.07756, 0.771, 0.0635, 0.785, 0.06105, 0.7873, 0.07545, 0.771, 0.0635, 0.7686, 0.04952, 0.7823, 0.04681, 0.785, 0.06105, 0.7686, 0.04952, 0.7659, 0.03578, 0.7793, 0.03275, 0.7823, 0.04681, 0.7659, 0.03578, 0.7629, 0.02233, 0.7759, 0.01889, 0.7793, 0.03275, 0.7629, 0.02233, 0.7596, 0.009376, 0.772, 0.005004, 0.7759, 0.01889, 0.7566, 0.4671, 0.7602, 0.4537, 0.7738, 0.4574, 0.7696, 0.4719, 0.7602, 0.4537, 0.7636, 0.4399, 0.7772, 0.443, 0.7738, 0.4574, 0.7636, 0.4399, 0.7664, 0.4258, 0.7803, 0.4286, 0.7772, 0.443, 0.7664, 0.4258, 0.7691, 0.4115, 0.7831, 0.4141, 0.7803, 0.4286, 0.7691, 0.4115, 0.7714, 0.3972, 0.7856, 0.3995, 0.7831, 0.4141, 0.7714, 0.3972, 0.7735, 0.3828, 0.7879, 0.3849, 0.7856, 0.3995, 0.7735, 0.3828, 0.7758, 0.3684, 0.7898, 0.3702, 0.7879, 0.3849, 0.7758, 0.3684, 0.7775, 0.3539, 0.7916, 0.3556, 0.7898, 0.3702, 0.7775, 0.3539, 0.779, 0.3394, 0.7932, 0.3409, 0.7916, 0.3556, 0.779, 0.3394, 0.7803, 0.3249, 0.7946, 0.3262, 0.7932, 0.3409, 0.7803, 0.3249, 0.7815, 0.3103, 0.7958, 0.3114, 0.7946, 0.3262, 0.7815, 0.3103, 0.7824, 0.2956, 0.7968, 0.2965, 0.7958, 0.3114, 0.7824, 0.2956, 0.7831, 0.2809, 0.7976, 0.2816, 0.7968, 0.2965, 0.7831, 0.2809, 0.7835, 0.2662, 0.7982, 0.2667, 0.7976, 0.2816, 0.7835, 0.2662, 0.7842, 0.2515, 0.7984, 0.2517, 0.7982, 0.2667, 0.7842, 0.2515, 0.7842, 0.2368, 0.7986, 0.2368, 0.7984, 0.2517, 0.7842, 0.2368, 0.784, 0.2221, 0.7986, 0.2219, 0.7986, 0.2368, 0.8174, 0.2064, 0.8177, 0.2216, 0.7986, 0.2219, 0.7982, 0.207, 0.3115, 0.8657, 0.2725, 0.9242, 0.2618, 0.9154, 0.3115, 0.8657, 0.37, 0.9048, 0.3612, 0.9154, 0.7257, 0.1943, 0.726, 0.2083, 0.6897, 0.2087, 0.6895, 0.1951, 0.7256, 0.2643, 0.7251, 0.2783, 0.6886, 0.2769, 0.6891, 0.2632, 0.3115, 0.8657, 0.2466, 0.8926, 0.2426, 0.8794, 0.3115, 0.8657, 0.3384, 0.9307, 0.3252, 0.9347, 0.7229, 0.3201, 0.7219, 0.3338, 0.6858, 0.3317, 0.6866, 0.318, 0.7237, 0.3062, 0.7229, 0.3201, 0.6866, 0.318, 0.6874, 0.3043, 0.3115, 0.8657, 0.2978, 0.9347, 0.2846, 0.9307, 0.3115, 0.8657, 0.3805, 0.8794, 0.3765, 0.8926, 0.7247, 0.1666, 0.7253, 0.1804, 0.6892, 0.1816, 0.6888, 0.1681, 0.7253, 0.1804, 0.7257, 0.1943, 0.6895, 0.1951, 0.6892, 0.1816, 0.3115, 0.8657, 0.2618, 0.9154, 0.2531, 0.9048, 0.3115, 0.8657, 0.3612, 0.9154, 0.3506, 0.9242, 0.7251, 0.2783, 0.7245, 0.2923, 0.688, 0.2906, 0.6886, 0.2769, 0.7211, 0.1119, 0.7222, 0.1254, 0.6867, 0.1277, 0.6858, 0.1143, 0.3115, 0.8657, 0.2426, 0.8794, 0.2412, 0.8657, 0.3115, 0.8657, 0.3252, 0.9347, 0.3115, 0.936, 0.7245, 0.2923, 0.7237, 0.3062, 0.6874, 0.3043, 0.688, 0.2906, 0.7222, 0.1254, 0.7232, 0.1391, 0.6875, 0.1411, 0.6867, 0.1277, 0.3115, 0.8657, 0.2846, 0.9307, 0.2725, 0.9242, 0.3115, 0.8657, 0.3765, 0.8926, 0.37, 0.9048, 0.7232, 0.1391, 0.724, 0.1528, 0.6882, 0.1546, 0.6875, 0.1411, 0.7261, 0.2363, 0.7259, 0.2503, 0.6895, 0.2496, 0.6897, 0.2359, 0.3115, 0.8657, 0.2531, 0.9048, 0.2466, 0.8926, 0.3115, 0.8657, 0.3506, 0.9242, 0.3384, 0.9307, 0.7259, 0.2503, 0.7256, 0.2643, 0.6891, 0.2632, 0.6895, 0.2496, 0.724, 0.1528, 0.7247, 0.1666, 0.6888, 0.1681, 0.6882, 0.1546, 0.3115, 0.8657, 0.3115, 0.936, 0.2978, 0.9347, 0.3115, 0.8657, 0.3818, 0.8657, 0.3805, 0.8794, 0.3818, 0.8657, 0.3115, 0.8657, 0.3115, 0.8294, 0.3818, 0.8294, 0.3115, 0.8294, 0.2531, 0.7904, 0.2618, 0.7797, 0.3115, 0.8294, 0.3506, 0.771, 0.3612, 0.7797, 0.3115, 0.8294, 0.2846, 0.7645, 0.2978, 0.7605, 0.3115, 0.8294, 0.3765, 0.8025, 0.3805, 0.8157, 0.3115, 0.8294, 0.2426, 0.8157, 0.2466, 0.8025, 0.3115, 0.8294, 0.3252, 0.7605, 0.3384, 0.7645, 0.3115, 0.8294, 0.2618, 0.7797, 0.2725, 0.771, 0.3115, 0.8294, 0.3612, 0.7797, 0.37, 0.7904, 0.3115, 0.8294, 0.3115, 0.7591, 0.3252, 0.7605, 0.3115, 0.8294, 0.3805, 0.8157, 0.3818, 0.8294, 0.3115, 0.8294, 0.2466, 0.8025, 0.2531, 0.7904, 0.3115, 0.8294, 0.3384, 0.7645, 0.3506, 0.771, 0.3115, 0.8294, 0.2725, 0.771, 0.2846, 0.7645, 0.3115, 0.8294, 0.37, 0.7904, 0.3765, 0.8025, 0.3115, 0.8294, 0.2412, 0.8294, 0.2426, 0.8157, 0.3115, 0.8294, 0.2978, 0.7605, 0.3115, 0.7591, 0.3115, 0.8657, 0.2412, 0.8657, 0.2412, 0.8294, 0.3115, 0.8294, 0.7261, 0.2223, 0.7261, 0.2363, 0.6897, 0.2359, 0.6898, 0.2223])
me_cylinder.materials.append(mat_material_002)
me_cylinder.update()

# ---- objects
ob_hairspraycan = bpy.data.objects.new('HairSprayCan', me_cylinder)

# ---- transforms, parenting, visibility, modifiers, constraints
ob_hairspraycan.location = (0.0, 0.0, 0.0)
_m = ob_hairspraycan.modifiers.new('Auto Smooth', 'NODES')
_m.node_group = ng_auto_smooth
_gi = [s.identifier for s in ng_auto_smooth.interface.items_tree if s.item_type == 'SOCKET' and s.in_out == 'INPUT']
_m[_gi[1]] = 0.5236  # Angle

# ---- collection membership
col_collection.objects.link(ob_hairspraycan)

# ---- scene / render settings (as saved in the file)
scene.frame_start = 1; scene.frame_end = 250; scene.frame_set(1)
scene.render.engine = 'CYCLES'
scene.cycles.sampling_pattern = 'TABULATED_SOBOL'
scene.cycles.bake_type = 'DIFFUSE'
scene.view_settings.view_transform = 'Filmic'
bpy.context.view_layer.update()

# ---- added for rendering (the .blend has no active camera and no usable light): camera, sun
cam_auto = bpy.data.cameras.new('AutoCamera')
cam_auto.lens = 50.0
cam_auto.sensor_width = 36.0
cam_auto.clip_end = 1000.0
ob_auto_camera = bpy.data.objects.new('AutoCamera', cam_auto)
scene.collection.objects.link(ob_auto_camera)
ob_auto_camera.location = (2.09755, -2.51706, 2.72918)
ob_auto_camera.rotation_euler = (1.09748, -7.21219e-08, 0.694738)
scene.camera = ob_auto_camera
light_auto_sun = bpy.data.lights.new('AutoSun', 'SUN')
light_auto_sun.energy = 3.0
light_auto_sun.angle = 0.0523599
ob_auto_sun = bpy.data.objects.new('AutoSun', light_auto_sun)
scene.collection.objects.link(ob_auto_sun)
ob_auto_sun.rotation_euler = (0.872665, 0.174533, 0.523599)
bpy.context.view_layer.update()
